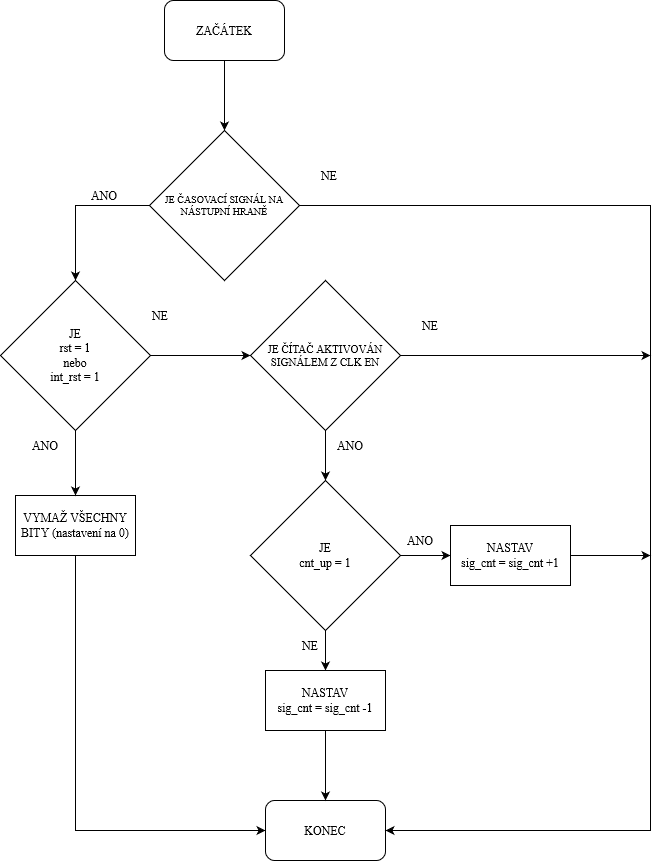

The diagram above was exported from draw.io. Its source (the exported page's mxGraphModel, read from the mxfile embedded in the PNG):
<mxGraphModel dx="1434" dy="1951" grid="1" gridSize="10" guides="1" tooltips="1" connect="1" arrows="1" fold="1" page="1" pageScale="1" pageWidth="827" pageHeight="1169" math="0" shadow="0">
  <root>
    <mxCell id="0" />
    <mxCell id="1" parent="0" />
    <mxCell id="pAARM0qMBvRFl_F6w0mZ-36" style="edgeStyle=orthogonalEdgeStyle;rounded=0;orthogonalLoop=1;jettySize=auto;html=1;exitX=0.5;exitY=1;exitDx=0;exitDy=0;entryX=0.5;entryY=0;entryDx=0;entryDy=0;" edge="1" parent="1" source="9y2htWkutK3-lToxXLCM-2" target="pAARM0qMBvRFl_F6w0mZ-11">
      <mxGeometry relative="1" as="geometry" />
    </mxCell>
    <mxCell id="9y2htWkutK3-lToxXLCM-2" value="ZAČÁTEK" style="rounded=1;whiteSpace=wrap;html=1;fontFamily=Times New Roman;" parent="1" vertex="1">
      <mxGeometry x="354" y="-140" width="120" height="60" as="geometry" />
    </mxCell>
    <mxCell id="pAARM0qMBvRFl_F6w0mZ-32" style="edgeStyle=orthogonalEdgeStyle;rounded=0;orthogonalLoop=1;jettySize=auto;html=1;exitX=0.5;exitY=1;exitDx=0;exitDy=0;entryX=0;entryY=0.5;entryDx=0;entryDy=0;" edge="1" parent="1" source="9y2htWkutK3-lToxXLCM-16" target="9y2htWkutK3-lToxXLCM-35">
      <mxGeometry relative="1" as="geometry" />
    </mxCell>
    <mxCell id="9y2htWkutK3-lToxXLCM-16" value="VYMAŽ VŠECHNY BITY (nastavení na 0)" style="rounded=0;whiteSpace=wrap;html=1;fontFamily=Times New Roman;" parent="1" vertex="1">
      <mxGeometry x="205" y="355" width="120" height="60" as="geometry" />
    </mxCell>
    <mxCell id="9y2htWkutK3-lToxXLCM-31" value="ANO" style="text;html=1;strokeColor=none;fillColor=none;align=center;verticalAlign=middle;whiteSpace=wrap;rounded=0;fontFamily=Times New Roman;" parent="1" vertex="1">
      <mxGeometry x="264" y="40" width="60" height="30" as="geometry" />
    </mxCell>
    <mxCell id="9y2htWkutK3-lToxXLCM-35" value="KONEC" style="rounded=1;whiteSpace=wrap;html=1;fontFamily=Times New Roman;" parent="1" vertex="1">
      <mxGeometry x="455" y="660" width="120" height="60" as="geometry" />
    </mxCell>
    <mxCell id="pAARM0qMBvRFl_F6w0mZ-35" style="edgeStyle=orthogonalEdgeStyle;rounded=0;orthogonalLoop=1;jettySize=auto;html=1;exitX=0;exitY=0.5;exitDx=0;exitDy=0;entryX=0.5;entryY=0;entryDx=0;entryDy=0;" edge="1" parent="1" source="pAARM0qMBvRFl_F6w0mZ-11" target="pAARM0qMBvRFl_F6w0mZ-13">
      <mxGeometry relative="1" as="geometry" />
    </mxCell>
    <mxCell id="pAARM0qMBvRFl_F6w0mZ-54" style="edgeStyle=orthogonalEdgeStyle;rounded=0;orthogonalLoop=1;jettySize=auto;html=1;exitX=1;exitY=0.5;exitDx=0;exitDy=0;entryX=1;entryY=0.5;entryDx=0;entryDy=0;" edge="1" parent="1" source="pAARM0qMBvRFl_F6w0mZ-11" target="9y2htWkutK3-lToxXLCM-35">
      <mxGeometry relative="1" as="geometry">
        <Array as="points">
          <mxPoint x="840" y="65" />
          <mxPoint x="840" y="690" />
        </Array>
      </mxGeometry>
    </mxCell>
    <mxCell id="pAARM0qMBvRFl_F6w0mZ-11" value="JE ČASOVACÍ SIGNÁL NA NÁSTUPNÍ HRANĚ" style="rhombus;whiteSpace=wrap;html=1;align=center;fontFamily=Times New Roman;fontSize=10;" vertex="1" parent="1">
      <mxGeometry x="339" y="-10" width="150" height="150" as="geometry" />
    </mxCell>
    <mxCell id="pAARM0qMBvRFl_F6w0mZ-17" style="edgeStyle=orthogonalEdgeStyle;rounded=0;orthogonalLoop=1;jettySize=auto;html=1;exitX=0.5;exitY=1;exitDx=0;exitDy=0;entryX=0.5;entryY=0;entryDx=0;entryDy=0;" edge="1" parent="1" source="pAARM0qMBvRFl_F6w0mZ-13" target="9y2htWkutK3-lToxXLCM-16">
      <mxGeometry relative="1" as="geometry" />
    </mxCell>
    <mxCell id="pAARM0qMBvRFl_F6w0mZ-43" style="edgeStyle=orthogonalEdgeStyle;rounded=0;orthogonalLoop=1;jettySize=auto;html=1;exitX=1;exitY=0.5;exitDx=0;exitDy=0;entryX=0;entryY=0.5;entryDx=0;entryDy=0;" edge="1" parent="1" source="pAARM0qMBvRFl_F6w0mZ-13" target="pAARM0qMBvRFl_F6w0mZ-16">
      <mxGeometry relative="1" as="geometry" />
    </mxCell>
    <mxCell id="pAARM0qMBvRFl_F6w0mZ-13" value="&lt;div&gt;JE&lt;/div&gt;&lt;div&gt;rst = 1&lt;/div&gt;&lt;div&gt;nebo&lt;/div&gt;&lt;div&gt;int_rst = 1&lt;br&gt;&lt;/div&gt;" style="rhombus;whiteSpace=wrap;html=1;align=center;fontFamily=Times New Roman;" vertex="1" parent="1">
      <mxGeometry x="190" y="140" width="150" height="150" as="geometry" />
    </mxCell>
    <mxCell id="pAARM0qMBvRFl_F6w0mZ-49" style="edgeStyle=orthogonalEdgeStyle;rounded=0;orthogonalLoop=1;jettySize=auto;html=1;exitX=0.5;exitY=1;exitDx=0;exitDy=0;entryX=0.5;entryY=0;entryDx=0;entryDy=0;" edge="1" parent="1" source="pAARM0qMBvRFl_F6w0mZ-16" target="pAARM0qMBvRFl_F6w0mZ-44">
      <mxGeometry relative="1" as="geometry" />
    </mxCell>
    <mxCell id="pAARM0qMBvRFl_F6w0mZ-56" style="edgeStyle=orthogonalEdgeStyle;rounded=0;orthogonalLoop=1;jettySize=auto;html=1;exitX=1;exitY=0.5;exitDx=0;exitDy=0;" edge="1" parent="1" source="pAARM0qMBvRFl_F6w0mZ-16">
      <mxGeometry relative="1" as="geometry">
        <mxPoint x="840" y="215" as="targetPoint" />
      </mxGeometry>
    </mxCell>
    <mxCell id="pAARM0qMBvRFl_F6w0mZ-16" value="&lt;div style=&quot;font-size: 11px;&quot;&gt;JE ČÍTAČ AKTIVOVÁN SIGNÁLEM Z CLK EN&lt;br style=&quot;font-size: 11px;&quot;&gt;&lt;/div&gt;" style="rhombus;whiteSpace=wrap;html=1;align=center;fontFamily=Times New Roman;fontSize=11;" vertex="1" parent="1">
      <mxGeometry x="440" y="140" width="150" height="150" as="geometry" />
    </mxCell>
    <mxCell id="pAARM0qMBvRFl_F6w0mZ-18" value="ANO" style="text;html=1;strokeColor=none;fillColor=none;align=center;verticalAlign=middle;whiteSpace=wrap;rounded=0;fontFamily=Times New Roman;" vertex="1" parent="1">
      <mxGeometry x="205" y="290" width="60" height="30" as="geometry" />
    </mxCell>
    <mxCell id="pAARM0qMBvRFl_F6w0mZ-20" value="NE" style="text;html=1;strokeColor=none;fillColor=none;align=center;verticalAlign=middle;whiteSpace=wrap;rounded=0;fontFamily=Times New Roman;" vertex="1" parent="1">
      <mxGeometry x="320" y="160" width="60" height="30" as="geometry" />
    </mxCell>
    <mxCell id="pAARM0qMBvRFl_F6w0mZ-26" value="NE" style="text;html=1;strokeColor=none;fillColor=none;align=center;verticalAlign=middle;whiteSpace=wrap;rounded=0;fontFamily=Times New Roman;" vertex="1" parent="1">
      <mxGeometry x="590" y="170" width="60" height="30" as="geometry" />
    </mxCell>
    <mxCell id="pAARM0qMBvRFl_F6w0mZ-33" value="NE" style="text;html=1;strokeColor=none;fillColor=none;align=center;verticalAlign=middle;whiteSpace=wrap;rounded=0;fontFamily=Times New Roman;" vertex="1" parent="1">
      <mxGeometry x="489" y="20" width="60" height="30" as="geometry" />
    </mxCell>
    <mxCell id="pAARM0qMBvRFl_F6w0mZ-47" style="edgeStyle=orthogonalEdgeStyle;rounded=0;orthogonalLoop=1;jettySize=auto;html=1;exitX=0.5;exitY=1;exitDx=0;exitDy=0;entryX=0.5;entryY=0;entryDx=0;entryDy=0;" edge="1" parent="1" source="pAARM0qMBvRFl_F6w0mZ-44" target="pAARM0qMBvRFl_F6w0mZ-46">
      <mxGeometry relative="1" as="geometry" />
    </mxCell>
    <mxCell id="pAARM0qMBvRFl_F6w0mZ-48" style="edgeStyle=orthogonalEdgeStyle;rounded=0;orthogonalLoop=1;jettySize=auto;html=1;exitX=1;exitY=0.5;exitDx=0;exitDy=0;entryX=0;entryY=0.5;entryDx=0;entryDy=0;" edge="1" parent="1" source="pAARM0qMBvRFl_F6w0mZ-44" target="pAARM0qMBvRFl_F6w0mZ-45">
      <mxGeometry relative="1" as="geometry" />
    </mxCell>
    <mxCell id="pAARM0qMBvRFl_F6w0mZ-44" value="&lt;div&gt;JE&lt;/div&gt;&lt;div&gt;cnt_up = 1&lt;br&gt;&lt;/div&gt;" style="rhombus;whiteSpace=wrap;html=1;align=center;fontFamily=Times New Roman;" vertex="1" parent="1">
      <mxGeometry x="440" y="340" width="150" height="150" as="geometry" />
    </mxCell>
    <mxCell id="pAARM0qMBvRFl_F6w0mZ-55" style="edgeStyle=orthogonalEdgeStyle;rounded=0;orthogonalLoop=1;jettySize=auto;html=1;exitX=1;exitY=0.5;exitDx=0;exitDy=0;" edge="1" parent="1" source="pAARM0qMBvRFl_F6w0mZ-45">
      <mxGeometry relative="1" as="geometry">
        <mxPoint x="840" y="415" as="targetPoint" />
      </mxGeometry>
    </mxCell>
    <mxCell id="pAARM0qMBvRFl_F6w0mZ-45" value="&lt;div&gt;NASTAV&lt;/div&gt;&lt;div&gt;sig_cnt = sig_cnt +1&lt;br&gt;&lt;/div&gt;" style="rounded=0;whiteSpace=wrap;html=1;fontFamily=Times New Roman;" vertex="1" parent="1">
      <mxGeometry x="640" y="385" width="120" height="60" as="geometry" />
    </mxCell>
    <mxCell id="pAARM0qMBvRFl_F6w0mZ-57" style="edgeStyle=orthogonalEdgeStyle;rounded=0;orthogonalLoop=1;jettySize=auto;html=1;exitX=0.5;exitY=1;exitDx=0;exitDy=0;entryX=0.5;entryY=0;entryDx=0;entryDy=0;" edge="1" parent="1" source="pAARM0qMBvRFl_F6w0mZ-46" target="9y2htWkutK3-lToxXLCM-35">
      <mxGeometry relative="1" as="geometry" />
    </mxCell>
    <mxCell id="pAARM0qMBvRFl_F6w0mZ-46" value="&lt;div&gt;NASTAV&lt;/div&gt;&lt;div&gt;sig_cnt = sig_cnt -1&lt;br&gt;&lt;/div&gt;" style="rounded=0;whiteSpace=wrap;html=1;fontFamily=Times New Roman;" vertex="1" parent="1">
      <mxGeometry x="455" y="530" width="120" height="60" as="geometry" />
    </mxCell>
    <mxCell id="pAARM0qMBvRFl_F6w0mZ-50" value="NE" style="text;html=1;strokeColor=none;fillColor=none;align=center;verticalAlign=middle;whiteSpace=wrap;rounded=0;fontFamily=Times New Roman;" vertex="1" parent="1">
      <mxGeometry x="470" y="490" width="60" height="30" as="geometry" />
    </mxCell>
    <mxCell id="pAARM0qMBvRFl_F6w0mZ-51" value="ANO" style="text;html=1;strokeColor=none;fillColor=none;align=center;verticalAlign=middle;whiteSpace=wrap;rounded=0;fontFamily=Times New Roman;" vertex="1" parent="1">
      <mxGeometry x="580" y="385" width="60" height="30" as="geometry" />
    </mxCell>
    <mxCell id="pAARM0qMBvRFl_F6w0mZ-52" value="ANO" style="text;html=1;strokeColor=none;fillColor=none;align=center;verticalAlign=middle;whiteSpace=wrap;rounded=0;fontFamily=Times New Roman;" vertex="1" parent="1">
      <mxGeometry x="510" y="290" width="60" height="30" as="geometry" />
    </mxCell>
  </root>
</mxGraphModel>